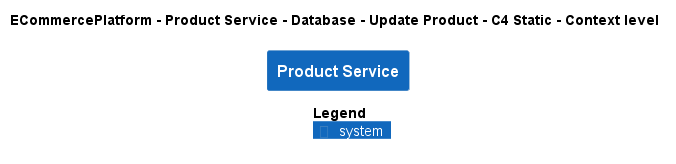

The diagram above was rendered by PlantUML. Its source (embedded in the PNG):
@startuml
!pragma layout smetana
!include ..\..\..\..\..\..\..\.c4s\C4_Context.puml

AddElementTag("c4interflow:lifecycle:new", $bgColor=green, $fontColor=#ffffff, $borderColor=green, $shadowing="False")
AddElementTag("c4interflow:lifecycle:changed", $bgColor=orange, $fontColor=#ffffff, $borderColor=orange, $shadowing="False")
AddElementTag("c4interflow:lifecycle:removed", $bgColor=red, $fontColor=#ffffff, $borderColor=red, $shadowing="False")

AddRelTag("c4interflow:lifecycle:new", $textColor=green, $lineColor=green)
AddRelTag("c4interflow:lifecycle:changed", $textColor=orange, $lineColor=orange)
AddRelTag("c4interflow:lifecycle:removed", $textColor=red, $lineColor=red)

SHOW_PERSON_PORTRAIT()
LAYOUT_TOP_DOWN()

skinparam linetype polyline

title ECommercePlatform - Product Service - Database - Update Product - C4 Static - Context level

System(ECommercePlatform.SoftwareSystems.ProductService, "Product Service", "")



SHOW_LEGEND()
@enduml